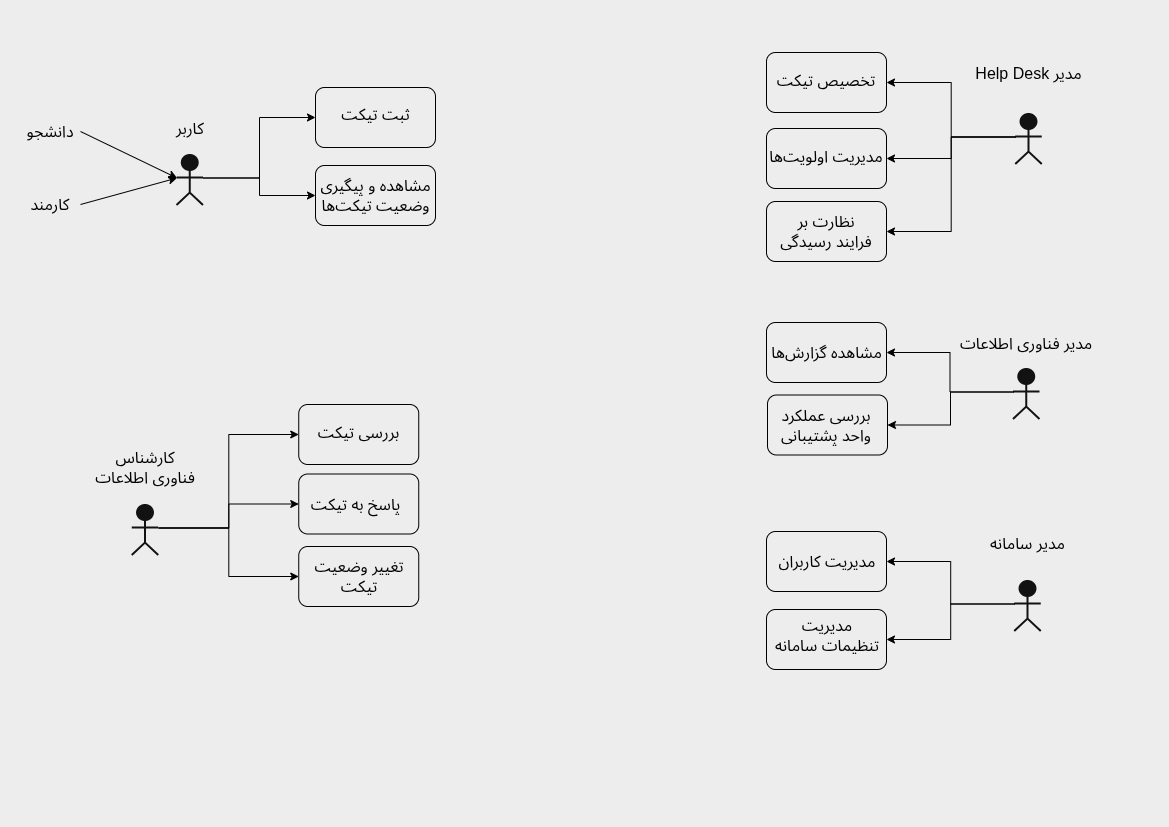

The diagram above was exported from draw.io. Its source (the exported page's mxGraphModel, read from the mxfile embedded in the PNG):
<mxGraphModel dx="1414" dy="759" grid="0" gridSize="10" guides="1" tooltips="1" connect="1" arrows="0" fold="1" page="1" pageScale="1" pageWidth="1169" pageHeight="827" background="#000000" math="0" shadow="0">
  <root>
    <mxCell id="0" />
    <mxCell id="1" parent="0" />
    <mxCell id="MVWXtENkGMrBZLiUKyjN-55" connectable="0" parent="1" style="group" value="" vertex="1">
      <mxGeometry height="202" width="324.25" x="94" y="404" as="geometry" />
    </mxCell>
    <mxCell id="MVWXtENkGMrBZLiUKyjN-40" connectable="0" parent="MVWXtENkGMrBZLiUKyjN-55" style="group" value="" vertex="1">
      <mxGeometry height="103" width="102" y="48" as="geometry" />
    </mxCell>
    <mxCell id="MVWXtENkGMrBZLiUKyjN-5" parent="MVWXtENkGMrBZLiUKyjN-40" style="html=1;outlineConnect=0;whiteSpace=wrap;verticalLabelPosition=bottom;verticalAlign=top;align=center;shape=mxgraph.archimate3.actor;strokeColor=#FFFFFF;strokeWidth=2;direction=east;" value="" vertex="1">
      <mxGeometry height="50" width="26.5" x="37.75" y="53" as="geometry" />
    </mxCell>
    <mxCell id="MVWXtENkGMrBZLiUKyjN-38" parent="MVWXtENkGMrBZLiUKyjN-40" style="text;html=1;whiteSpace=wrap;strokeColor=none;fillColor=none;align=center;verticalAlign=middle;rounded=0;fontSize=16;fontColor=light-dark(#000000,#000000);" value="کارشناس فناوری اطلاعات" vertex="1">
      <mxGeometry height="30" width="102" as="geometry" />
    </mxCell>
    <mxCell id="MVWXtENkGMrBZLiUKyjN-47" connectable="0" parent="MVWXtENkGMrBZLiUKyjN-55" style="group" value="" vertex="1">
      <mxGeometry height="202" width="120" x="204.25" as="geometry" />
    </mxCell>
    <mxCell id="MVWXtENkGMrBZLiUKyjN-46" parent="MVWXtENkGMrBZLiUKyjN-47" style="rounded=1;whiteSpace=wrap;html=1;fillColor=none;strokeColor=light-dark(#000000,#000000);" value="" vertex="1">
      <mxGeometry height="60" width="120" y="142" as="geometry" />
    </mxCell>
    <mxCell id="MVWXtENkGMrBZLiUKyjN-44" parent="MVWXtENkGMrBZLiUKyjN-47" style="rounded=1;whiteSpace=wrap;html=1;fillColor=none;strokeColor=light-dark(#000000,#000000);" value="" vertex="1">
      <mxGeometry height="60" width="120" y="69.5" as="geometry" />
    </mxCell>
    <mxCell id="MVWXtENkGMrBZLiUKyjN-39" parent="MVWXtENkGMrBZLiUKyjN-47" style="text;html=1;whiteSpace=wrap;strokeColor=none;fillColor=none;align=center;verticalAlign=middle;rounded=0;fontSize=16;fontColor=light-dark(#000000,#000000);" value="بررسی تیکت" vertex="1">
      <mxGeometry height="30" width="87" x="16.5" y="13" as="geometry" />
    </mxCell>
    <mxCell id="MVWXtENkGMrBZLiUKyjN-41" parent="MVWXtENkGMrBZLiUKyjN-47" style="text;html=1;whiteSpace=wrap;strokeColor=none;fillColor=none;align=center;verticalAlign=middle;rounded=0;fontSize=16;fontColor=light-dark(#000000,#000000);" value="پاسخ به تیکت" vertex="1">
      <mxGeometry height="30" width="93" x="10.5" y="84.5" as="geometry" />
    </mxCell>
    <mxCell id="MVWXtENkGMrBZLiUKyjN-42" parent="MVWXtENkGMrBZLiUKyjN-47" style="text;html=1;whiteSpace=wrap;strokeColor=none;fillColor=none;align=center;verticalAlign=middle;rounded=0;fontSize=16;fontColor=light-dark(#000000,#000000);" value="تغییر وضعیت تیکت" vertex="1">
      <mxGeometry height="30" width="95.5" x="12.25" y="157" as="geometry" />
    </mxCell>
    <mxCell id="MVWXtENkGMrBZLiUKyjN-45" parent="MVWXtENkGMrBZLiUKyjN-47" style="rounded=1;whiteSpace=wrap;html=1;fillColor=none;strokeColor=light-dark(#000000,#000000);" value="" vertex="1">
      <mxGeometry height="60" width="120" as="geometry" />
    </mxCell>
    <mxCell id="MVWXtENkGMrBZLiUKyjN-48" edge="1" parent="MVWXtENkGMrBZLiUKyjN-55" source="MVWXtENkGMrBZLiUKyjN-5" style="edgeStyle=orthogonalEdgeStyle;rounded=0;orthogonalLoop=1;jettySize=auto;html=1;exitX=1;exitY=0.45;exitDx=0;exitDy=0;exitPerimeter=0;entryX=0;entryY=0.5;entryDx=0;entryDy=0;strokeColor=light-dark(#000000,#000000);" target="MVWXtENkGMrBZLiUKyjN-45">
      <mxGeometry relative="1" as="geometry" />
    </mxCell>
    <mxCell id="MVWXtENkGMrBZLiUKyjN-49" edge="1" parent="MVWXtENkGMrBZLiUKyjN-55" source="MVWXtENkGMrBZLiUKyjN-5" style="edgeStyle=orthogonalEdgeStyle;rounded=0;orthogonalLoop=1;jettySize=auto;html=1;exitX=1;exitY=0.45;exitDx=0;exitDy=0;exitPerimeter=0;entryX=0;entryY=0.5;entryDx=0;entryDy=0;strokeColor=light-dark(#000000,#000000);" target="MVWXtENkGMrBZLiUKyjN-44">
      <mxGeometry relative="1" as="geometry" />
    </mxCell>
    <mxCell id="MVWXtENkGMrBZLiUKyjN-50" edge="1" parent="MVWXtENkGMrBZLiUKyjN-55" source="MVWXtENkGMrBZLiUKyjN-5" style="edgeStyle=orthogonalEdgeStyle;rounded=0;orthogonalLoop=1;jettySize=auto;html=1;exitX=1;exitY=0.45;exitDx=0;exitDy=0;exitPerimeter=0;entryX=0;entryY=0.5;entryDx=0;entryDy=0;strokeColor=light-dark(#000000,#000000);" target="MVWXtENkGMrBZLiUKyjN-46">
      <mxGeometry relative="1" as="geometry" />
    </mxCell>
    <mxCell id="MVWXtENkGMrBZLiUKyjN-56" connectable="0" parent="1" style="group" value="" vertex="1">
      <mxGeometry height="138" width="415" x="20" y="87" as="geometry" />
    </mxCell>
    <mxCell id="MVWXtENkGMrBZLiUKyjN-33" connectable="0" parent="MVWXtENkGMrBZLiUKyjN-56" style="group" value="" vertex="1">
      <mxGeometry height="106" width="199.75" y="26" as="geometry" />
    </mxCell>
    <mxCell id="MVWXtENkGMrBZLiUKyjN-22" connectable="0" parent="MVWXtENkGMrBZLiUKyjN-33" style="group" value="" vertex="1">
      <mxGeometry height="92" width="60" x="139.75" as="geometry" />
    </mxCell>
    <mxCell id="MVWXtENkGMrBZLiUKyjN-1" parent="MVWXtENkGMrBZLiUKyjN-22" style="html=1;outlineConnect=0;whiteSpace=wrap;verticalLabelPosition=bottom;verticalAlign=top;align=center;shape=mxgraph.archimate3.actor;strokeColor=#FFFFFF;strokeWidth=2;" value="" vertex="1">
      <mxGeometry height="50" width="26.5" x="16.75" y="42" as="geometry" />
    </mxCell>
    <mxCell id="MVWXtENkGMrBZLiUKyjN-20" parent="MVWXtENkGMrBZLiUKyjN-22" style="text;html=1;whiteSpace=wrap;strokeColor=none;fillColor=none;align=center;verticalAlign=middle;rounded=0;fontSize=16;" value="&lt;font style=&quot;color: light-dark(rgb(0, 0, 0), rgb(0, 0, 0));&quot;&gt;کاربر&lt;/font&gt;" vertex="1">
      <mxGeometry height="30" width="60" as="geometry" />
    </mxCell>
    <mxCell id="MVWXtENkGMrBZLiUKyjN-23" parent="MVWXtENkGMrBZLiUKyjN-33" style="text;html=1;whiteSpace=wrap;strokeColor=none;fillColor=none;align=center;verticalAlign=middle;rounded=0;fontSize=16;" value="&lt;font style=&quot;color: light-dark(rgb(0, 0, 0), rgb(0, 0, 0));&quot;&gt;دانشجو&lt;/font&gt;" vertex="1">
      <mxGeometry height="30" width="60" y="3" as="geometry" />
    </mxCell>
    <mxCell id="MVWXtENkGMrBZLiUKyjN-24" parent="MVWXtENkGMrBZLiUKyjN-33" style="text;html=1;whiteSpace=wrap;strokeColor=none;fillColor=none;align=center;verticalAlign=middle;rounded=0;fontSize=16;fontColor=light-dark(#000000,#000000);" value="کارمند" vertex="1">
      <mxGeometry height="30" width="60" y="76" as="geometry" />
    </mxCell>
    <mxCell id="MVWXtENkGMrBZLiUKyjN-25" edge="1" parent="MVWXtENkGMrBZLiUKyjN-33" source="MVWXtENkGMrBZLiUKyjN-23" style="rounded=0;orthogonalLoop=1;jettySize=auto;html=1;exitX=1;exitY=0.5;exitDx=0;exitDy=0;entryX=0;entryY=0.45;entryDx=0;entryDy=0;entryPerimeter=0;strokeColor=light-dark(#000000,#000000);" target="MVWXtENkGMrBZLiUKyjN-1">
      <mxGeometry relative="1" as="geometry" />
    </mxCell>
    <mxCell id="MVWXtENkGMrBZLiUKyjN-26" edge="1" parent="MVWXtENkGMrBZLiUKyjN-33" source="MVWXtENkGMrBZLiUKyjN-24" style="rounded=0;orthogonalLoop=1;jettySize=auto;html=1;exitX=1;exitY=0.5;exitDx=0;exitDy=0;entryX=0;entryY=0.45;entryDx=0;entryDy=0;entryPerimeter=0;strokeColor=light-dark(#000000,#000000);" target="MVWXtENkGMrBZLiUKyjN-1">
      <mxGeometry relative="1" as="geometry" />
    </mxCell>
    <mxCell id="MVWXtENkGMrBZLiUKyjN-36" edge="1" parent="MVWXtENkGMrBZLiUKyjN-56" source="MVWXtENkGMrBZLiUKyjN-1" style="rounded=0;orthogonalLoop=1;jettySize=auto;html=1;exitX=1;exitY=0.45;exitDx=0;exitDy=0;exitPerimeter=0;entryX=0;entryY=0.5;entryDx=0;entryDy=0;strokeColor=light-dark(#000000,#000000);edgeStyle=orthogonalEdgeStyle;" target="MVWXtENkGMrBZLiUKyjN-30">
      <mxGeometry relative="1" as="geometry" />
    </mxCell>
    <mxCell id="MVWXtENkGMrBZLiUKyjN-37" edge="1" parent="MVWXtENkGMrBZLiUKyjN-56" source="MVWXtENkGMrBZLiUKyjN-1" style="rounded=0;orthogonalLoop=1;jettySize=auto;html=1;exitX=1;exitY=0.45;exitDx=0;exitDy=0;exitPerimeter=0;entryX=0;entryY=0.5;entryDx=0;entryDy=0;strokeColor=light-dark(#000000,#000000);edgeStyle=orthogonalEdgeStyle;" target="MVWXtENkGMrBZLiUKyjN-32">
      <mxGeometry relative="1" as="geometry" />
    </mxCell>
    <mxCell id="MVWXtENkGMrBZLiUKyjN-51" connectable="0" parent="MVWXtENkGMrBZLiUKyjN-56" style="group" value="" vertex="1">
      <mxGeometry height="138" width="120" x="295" as="geometry" />
    </mxCell>
    <mxCell id="MVWXtENkGMrBZLiUKyjN-34" connectable="0" parent="MVWXtENkGMrBZLiUKyjN-51" style="group" value="" vertex="1">
      <mxGeometry height="60" width="120" as="geometry" />
    </mxCell>
    <mxCell id="MVWXtENkGMrBZLiUKyjN-28" parent="MVWXtENkGMrBZLiUKyjN-34" style="text;html=1;whiteSpace=wrap;strokeColor=none;fillColor=none;align=center;verticalAlign=middle;rounded=0;fontSize=16;" value="&lt;font style=&quot;color: light-dark(rgb(0, 0, 0), rgb(0, 0, 0));&quot;&gt;ثبت تیکت&lt;/font&gt;" vertex="1">
      <mxGeometry height="30" width="73" x="23.5" y="12" as="geometry" />
    </mxCell>
    <mxCell id="MVWXtENkGMrBZLiUKyjN-30" parent="MVWXtENkGMrBZLiUKyjN-34" style="rounded=1;whiteSpace=wrap;html=1;fillColor=none;strokeColor=light-dark(#000000,#000000);" value="" vertex="1">
      <mxGeometry height="60" width="120" as="geometry" />
    </mxCell>
    <mxCell id="MVWXtENkGMrBZLiUKyjN-35" connectable="0" parent="MVWXtENkGMrBZLiUKyjN-51" style="group" value="" vertex="1">
      <mxGeometry height="60" width="120" y="78" as="geometry" />
    </mxCell>
    <mxCell id="MVWXtENkGMrBZLiUKyjN-29" parent="MVWXtENkGMrBZLiUKyjN-35" style="text;html=1;whiteSpace=wrap;strokeColor=none;fillColor=none;align=center;verticalAlign=middle;rounded=0;fontSize=16;" value="&lt;font style=&quot;color: light-dark(rgb(0, 0, 0), rgb(0, 0, 0));&quot;&gt;مشاهده و پیگیری وضعیت تیکتها&lt;/font&gt;" vertex="1">
      <mxGeometry height="30" width="113" x="3.5" y="15" as="geometry" />
    </mxCell>
    <mxCell id="MVWXtENkGMrBZLiUKyjN-32" parent="MVWXtENkGMrBZLiUKyjN-35" style="rounded=1;whiteSpace=wrap;html=1;fillColor=none;strokeColor=light-dark(#000000,#000000);" value="" vertex="1">
      <mxGeometry height="60" width="120" as="geometry" />
    </mxCell>
    <mxCell id="MVWXtENkGMrBZLiUKyjN-54" connectable="0" parent="1" style="group" value="" vertex="1">
      <mxGeometry height="106" width="119" x="969" y="58" as="geometry" />
    </mxCell>
    <mxCell id="MVWXtENkGMrBZLiUKyjN-7" parent="MVWXtENkGMrBZLiUKyjN-54" style="html=1;outlineConnect=0;whiteSpace=wrap;verticalLabelPosition=bottom;verticalAlign=top;align=center;shape=mxgraph.archimate3.actor;strokeColor=#FFFFFF;strokeWidth=2;" value="" vertex="1">
      <mxGeometry height="50" width="26.5" x="46.25" y="56" as="geometry" />
    </mxCell>
    <mxCell id="MVWXtENkGMrBZLiUKyjN-53" parent="MVWXtENkGMrBZLiUKyjN-54" style="text;html=1;whiteSpace=wrap;strokeColor=none;fillColor=none;align=center;verticalAlign=middle;rounded=0;fontSize=16;fontColor=light-dark(#000000,#000000);" value="Help Desk مدیر" vertex="1">
      <mxGeometry height="30" width="119" as="geometry" />
    </mxCell>
    <mxCell id="MVWXtENkGMrBZLiUKyjN-68" connectable="0" parent="1" style="group" value="" vertex="1">
      <mxGeometry height="209" width="120" x="766" y="52" as="geometry" />
    </mxCell>
    <mxCell id="MVWXtENkGMrBZLiUKyjN-64" connectable="0" parent="MVWXtENkGMrBZLiUKyjN-68" style="group" value="" vertex="1">
      <mxGeometry height="60" width="120" as="geometry" />
    </mxCell>
    <mxCell id="MVWXtENkGMrBZLiUKyjN-60" parent="MVWXtENkGMrBZLiUKyjN-64" style="text;html=1;whiteSpace=wrap;strokeColor=none;fillColor=none;align=center;verticalAlign=middle;rounded=0;fontSize=16;fontColor=light-dark(#000000,#000000);" value="تخصیص تیکت" vertex="1">
      <mxGeometry height="30" width="102" x="9" y="13" as="geometry" />
    </mxCell>
    <mxCell id="MVWXtENkGMrBZLiUKyjN-61" parent="MVWXtENkGMrBZLiUKyjN-64" style="rounded=1;whiteSpace=wrap;html=1;fillColor=none;strokeColor=light-dark(#000000,#000000);" value="" vertex="1">
      <mxGeometry height="60" width="120" as="geometry" />
    </mxCell>
    <mxCell id="MVWXtENkGMrBZLiUKyjN-65" connectable="0" parent="MVWXtENkGMrBZLiUKyjN-68" style="group" value="" vertex="1">
      <mxGeometry height="60" width="120" y="76" as="geometry" />
    </mxCell>
    <mxCell id="MVWXtENkGMrBZLiUKyjN-58" parent="MVWXtENkGMrBZLiUKyjN-65" style="text;html=1;whiteSpace=wrap;strokeColor=none;fillColor=none;align=center;verticalAlign=middle;rounded=0;fontSize=16;fontColor=light-dark(#000000,#000000);" value="مدیریت اولویتها" vertex="1">
      <mxGeometry height="30" width="118" x="1" y="13" as="geometry" />
    </mxCell>
    <mxCell id="MVWXtENkGMrBZLiUKyjN-62" parent="MVWXtENkGMrBZLiUKyjN-65" style="rounded=1;whiteSpace=wrap;html=1;fillColor=none;strokeColor=light-dark(#000000,#000000);" value="" vertex="1">
      <mxGeometry height="60" width="120" as="geometry" />
    </mxCell>
    <mxCell id="MVWXtENkGMrBZLiUKyjN-67" connectable="0" parent="MVWXtENkGMrBZLiUKyjN-68" style="group" value="" vertex="1">
      <mxGeometry height="60" width="120" y="149" as="geometry" />
    </mxCell>
    <mxCell id="MVWXtENkGMrBZLiUKyjN-57" parent="MVWXtENkGMrBZLiUKyjN-67" style="text;html=1;whiteSpace=wrap;strokeColor=none;fillColor=none;align=center;verticalAlign=middle;rounded=0;fontSize=16;fontColor=light-dark(#000000,#000000);" value="نظارت بر فرایند رسیدگی" vertex="1">
      <mxGeometry height="30" width="94" x="13" y="15" as="geometry" />
    </mxCell>
    <mxCell id="MVWXtENkGMrBZLiUKyjN-63" parent="MVWXtENkGMrBZLiUKyjN-67" style="rounded=1;whiteSpace=wrap;html=1;fillColor=none;strokeColor=light-dark(#000000,#000000);" value="" vertex="1">
      <mxGeometry height="60" width="120" as="geometry" />
    </mxCell>
    <mxCell id="MVWXtENkGMrBZLiUKyjN-71" edge="1" parent="1" source="MVWXtENkGMrBZLiUKyjN-7" style="edgeStyle=orthogonalEdgeStyle;rounded=0;orthogonalLoop=1;jettySize=auto;html=1;exitX=0;exitY=0.45;exitDx=0;exitDy=0;exitPerimeter=0;entryX=1;entryY=0.5;entryDx=0;entryDy=0;strokeColor=light-dark(#000000,#000000);" target="MVWXtENkGMrBZLiUKyjN-61">
      <mxGeometry relative="1" as="geometry" />
    </mxCell>
    <mxCell id="MVWXtENkGMrBZLiUKyjN-72" edge="1" parent="1" source="MVWXtENkGMrBZLiUKyjN-7" style="edgeStyle=orthogonalEdgeStyle;rounded=0;orthogonalLoop=1;jettySize=auto;html=1;exitX=0;exitY=0.45;exitDx=0;exitDy=0;exitPerimeter=0;entryX=1;entryY=0.5;entryDx=0;entryDy=0;strokeColor=light-dark(#000000,#000000);" target="MVWXtENkGMrBZLiUKyjN-62">
      <mxGeometry relative="1" as="geometry" />
    </mxCell>
    <mxCell id="MVWXtENkGMrBZLiUKyjN-73" edge="1" parent="1" source="MVWXtENkGMrBZLiUKyjN-7" style="edgeStyle=orthogonalEdgeStyle;rounded=0;orthogonalLoop=1;jettySize=auto;html=1;exitX=0;exitY=0.45;exitDx=0;exitDy=0;exitPerimeter=0;entryX=1;entryY=0.5;entryDx=0;entryDy=0;strokeColor=light-dark(#000000,#000000);" target="MVWXtENkGMrBZLiUKyjN-63">
      <mxGeometry relative="1" as="geometry" />
    </mxCell>
    <mxCell id="MVWXtENkGMrBZLiUKyjN-98" connectable="0" parent="1" style="group" value="" vertex="1">
      <mxGeometry height="132.5" width="330.25" x="766" y="322" as="geometry" />
    </mxCell>
    <mxCell id="MVWXtENkGMrBZLiUKyjN-79" connectable="0" parent="MVWXtENkGMrBZLiUKyjN-98" style="group" value="" vertex="1">
      <mxGeometry height="91" width="140" x="190.25" y="6" as="geometry" />
    </mxCell>
    <mxCell id="MVWXtENkGMrBZLiUKyjN-9" parent="MVWXtENkGMrBZLiUKyjN-79" style="html=1;outlineConnect=0;whiteSpace=wrap;verticalLabelPosition=bottom;verticalAlign=top;align=center;shape=mxgraph.archimate3.actor;strokeColor=#FFFFFF;strokeWidth=2;" value="" vertex="1">
      <mxGeometry height="50" width="26.5" x="56.75" y="41" as="geometry" />
    </mxCell>
    <mxCell id="MVWXtENkGMrBZLiUKyjN-78" parent="MVWXtENkGMrBZLiUKyjN-79" style="text;html=1;whiteSpace=wrap;strokeColor=none;fillColor=none;align=center;verticalAlign=middle;rounded=0;fontSize=16;fontColor=light-dark(#000000,#000000);" value="مدیر فناوری اطلاعات" vertex="1">
      <mxGeometry height="30" width="140" as="geometry" />
    </mxCell>
    <mxCell id="MVWXtENkGMrBZLiUKyjN-83" connectable="0" parent="MVWXtENkGMrBZLiUKyjN-98" style="group" value="" vertex="1">
      <mxGeometry height="60" width="120" x="1" y="72.5" as="geometry" />
    </mxCell>
    <mxCell id="MVWXtENkGMrBZLiUKyjN-77" parent="MVWXtENkGMrBZLiUKyjN-83" style="text;html=1;whiteSpace=wrap;strokeColor=none;fillColor=none;align=center;verticalAlign=middle;rounded=0;fontSize=16;fontColor=light-dark(#000000,#000000);" value="بررسی عملکرد واحد پشتیبانی" vertex="1">
      <mxGeometry height="30" width="92" x="13" y="15" as="geometry" />
    </mxCell>
    <mxCell id="MVWXtENkGMrBZLiUKyjN-81" parent="MVWXtENkGMrBZLiUKyjN-83" style="rounded=1;whiteSpace=wrap;html=1;fillColor=none;strokeColor=light-dark(#000000,#000000);" value="" vertex="1">
      <mxGeometry height="60" width="120" as="geometry" />
    </mxCell>
    <mxCell id="MVWXtENkGMrBZLiUKyjN-84" connectable="0" parent="MVWXtENkGMrBZLiUKyjN-98" style="group" value="" vertex="1">
      <mxGeometry height="60" width="120" as="geometry" />
    </mxCell>
    <mxCell id="MVWXtENkGMrBZLiUKyjN-80" parent="MVWXtENkGMrBZLiUKyjN-84" style="rounded=1;whiteSpace=wrap;html=1;fillColor=none;strokeColor=light-dark(#000000,#000000);" value="" vertex="1">
      <mxGeometry height="60" width="120" as="geometry" />
    </mxCell>
    <mxCell id="MVWXtENkGMrBZLiUKyjN-76" parent="MVWXtENkGMrBZLiUKyjN-84" style="text;html=1;whiteSpace=wrap;strokeColor=none;fillColor=none;align=center;verticalAlign=middle;rounded=0;fontSize=16;fontColor=light-dark(#000000,#000000);" value="مشاهده گزارشها" vertex="1">
      <mxGeometry height="30" width="119" x="1" y="15" as="geometry" />
    </mxCell>
    <mxCell id="MVWXtENkGMrBZLiUKyjN-86" edge="1" parent="MVWXtENkGMrBZLiUKyjN-98" source="MVWXtENkGMrBZLiUKyjN-9" style="edgeStyle=orthogonalEdgeStyle;rounded=0;orthogonalLoop=1;jettySize=auto;html=1;exitX=0;exitY=0.45;exitDx=0;exitDy=0;exitPerimeter=0;entryX=1;entryY=0.5;entryDx=0;entryDy=0;strokeColor=light-dark(#000000,#000000);" target="MVWXtENkGMrBZLiUKyjN-76">
      <mxGeometry relative="1" as="geometry" />
    </mxCell>
    <mxCell id="MVWXtENkGMrBZLiUKyjN-87" edge="1" parent="MVWXtENkGMrBZLiUKyjN-98" source="MVWXtENkGMrBZLiUKyjN-9" style="edgeStyle=orthogonalEdgeStyle;rounded=0;orthogonalLoop=1;jettySize=auto;html=1;exitX=0;exitY=0.45;exitDx=0;exitDy=0;exitPerimeter=0;entryX=1;entryY=0.5;entryDx=0;entryDy=0;strokeColor=light-dark(#000000,#000000);" target="MVWXtENkGMrBZLiUKyjN-81">
      <mxGeometry relative="1" as="geometry" />
    </mxCell>
    <mxCell id="MVWXtENkGMrBZLiUKyjN-99" connectable="0" parent="1" style="group" value="" vertex="1">
      <mxGeometry height="141" width="303" x="766" y="528" as="geometry" />
    </mxCell>
    <mxCell id="MVWXtENkGMrBZLiUKyjN-89" connectable="0" parent="MVWXtENkGMrBZLiUKyjN-99" style="group" value="" vertex="1">
      <mxGeometry height="103" width="83" x="220" as="geometry" />
    </mxCell>
    <mxCell id="MVWXtENkGMrBZLiUKyjN-6" parent="MVWXtENkGMrBZLiUKyjN-89" style="html=1;outlineConnect=0;whiteSpace=wrap;verticalLabelPosition=bottom;verticalAlign=top;align=center;shape=mxgraph.archimate3.actor;strokeColor=#FFFFFF;strokeWidth=2;" value="" vertex="1">
      <mxGeometry height="50" width="26.5" x="28.25" y="53" as="geometry" />
    </mxCell>
    <mxCell id="MVWXtENkGMrBZLiUKyjN-88" parent="MVWXtENkGMrBZLiUKyjN-89" style="text;html=1;whiteSpace=wrap;strokeColor=none;fillColor=none;align=center;verticalAlign=middle;rounded=0;fontSize=16;fontColor=light-dark(#000000,#000000);" value="مدیر سامانه" vertex="1">
      <mxGeometry height="30" width="83" as="geometry" />
    </mxCell>
    <mxCell id="MVWXtENkGMrBZLiUKyjN-94" connectable="0" parent="MVWXtENkGMrBZLiUKyjN-99" style="group" value="" vertex="1">
      <mxGeometry height="60" width="120" y="81" as="geometry" />
    </mxCell>
    <mxCell id="MVWXtENkGMrBZLiUKyjN-31" parent="MVWXtENkGMrBZLiUKyjN-94" style="rounded=1;whiteSpace=wrap;html=1;fillColor=none;strokeColor=light-dark(#000000,#000000);" value="" vertex="1">
      <mxGeometry height="60" width="120" as="geometry" />
    </mxCell>
    <mxCell id="MVWXtENkGMrBZLiUKyjN-92" parent="MVWXtENkGMrBZLiUKyjN-94" style="text;html=1;whiteSpace=wrap;strokeColor=none;fillColor=none;align=center;verticalAlign=middle;rounded=0;fontSize=16;fontColor=light-dark(#000000,#000000);" value="مدیریت تنظیمات سامانه" vertex="1">
      <mxGeometry height="30" width="108" x="7" y="11" as="geometry" />
    </mxCell>
    <mxCell id="MVWXtENkGMrBZLiUKyjN-95" connectable="0" parent="MVWXtENkGMrBZLiUKyjN-99" style="group" value="" vertex="1">
      <mxGeometry height="60" width="120" y="3" as="geometry" />
    </mxCell>
    <mxCell id="MVWXtENkGMrBZLiUKyjN-43" parent="MVWXtENkGMrBZLiUKyjN-95" style="text;html=1;whiteSpace=wrap;strokeColor=none;fillColor=none;align=center;verticalAlign=middle;rounded=0;fontSize=16;fontColor=light-dark(#000000,#000000);" value="مدیریت کاربران" vertex="1">
      <mxGeometry height="30" width="106" x="8" y="15" as="geometry" />
    </mxCell>
    <mxCell id="MVWXtENkGMrBZLiUKyjN-90" parent="MVWXtENkGMrBZLiUKyjN-95" style="rounded=1;whiteSpace=wrap;html=1;fillColor=none;strokeColor=light-dark(#000000,#000000);" value="" vertex="1">
      <mxGeometry height="60" width="120" as="geometry" />
    </mxCell>
    <mxCell id="MVWXtENkGMrBZLiUKyjN-96" edge="1" parent="MVWXtENkGMrBZLiUKyjN-99" source="MVWXtENkGMrBZLiUKyjN-6" style="edgeStyle=orthogonalEdgeStyle;rounded=0;orthogonalLoop=1;jettySize=auto;html=1;exitX=0;exitY=0.45;exitDx=0;exitDy=0;exitPerimeter=0;entryX=1;entryY=0.5;entryDx=0;entryDy=0;strokeColor=light-dark(#000000,#000000);" target="MVWXtENkGMrBZLiUKyjN-90">
      <mxGeometry relative="1" as="geometry" />
    </mxCell>
    <mxCell id="MVWXtENkGMrBZLiUKyjN-97" edge="1" parent="MVWXtENkGMrBZLiUKyjN-99" source="MVWXtENkGMrBZLiUKyjN-6" style="edgeStyle=orthogonalEdgeStyle;rounded=0;orthogonalLoop=1;jettySize=auto;html=1;exitX=0;exitY=0.45;exitDx=0;exitDy=0;exitPerimeter=0;entryX=1;entryY=0.5;entryDx=0;entryDy=0;strokeColor=light-dark(#000000,#000000);" target="MVWXtENkGMrBZLiUKyjN-31">
      <mxGeometry relative="1" as="geometry" />
    </mxCell>
  </root>
</mxGraphModel>